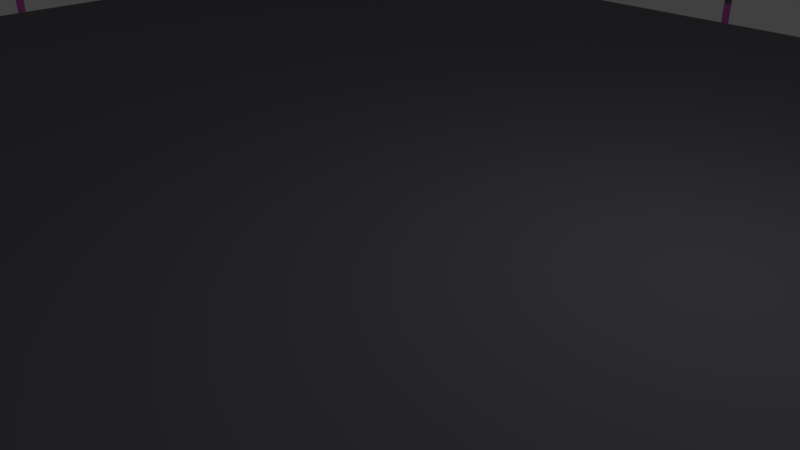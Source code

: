 # Source: FlyingPodium.blend  (saved by Blender 2.79.0; exported with 4.5.12 LTS)
import bpy
from mathutils import Matrix  # noqa: F401  (used for matrix-valued properties, if any)

bpy.ops.wm.read_factory_settings(use_empty=True)
scene = bpy.context.scene
scene.name = 'Scene'

# ---- collections
col_collection_1 = bpy.data.collections.new('Collection 1'); scene.collection.children.link(col_collection_1)

# ---- materials (node trees are filled in below, after node groups)
mat_material_001 = bpy.data.materials.new('Material.001')
mat_material_001.alpha_threshold = 0.0
mat_material_001.use_transparent_shadow = False
mat_material_001.diffuse_color = (0.1713, 0.167, 0.1971, 1.0)
mat_material_001.roughness = 0.5
mat_material_002 = bpy.data.materials.new('Material.002')
mat_material_002.alpha_threshold = 0.0
mat_material_002.use_transparent_shadow = False
mat_material_002.diffuse_color = (0.8, 0.1767, 0.6859, 1.0)
mat_material_002.roughness = 0.5
mat_material_003 = bpy.data.materials.new('Material.003')
mat_material_003.alpha_threshold = 0.0
mat_material_003.use_transparent_shadow = False
mat_material_003.diffuse_color = (0.2989, 0.05808, 0.06751, 1.0)
mat_material_003.roughness = 0.5

# ---- material node trees

# ---- world
world_world = bpy.data.worlds.new('World'); scene.world = world_world
world_world.color = (0.05088, 0.05088, 0.05088)
world_world.use_sun_shadow = False
world_world.sun_shadow_jitter_overblur = 0.0
world_world.cycles.sampling_method = 'MANUAL'

# ---- cameras
cam_camera = bpy.data.cameras.new('Camera')
cam_camera.clip_end = 100.0
cam_camera.lens = 35.0
cam_camera.sensor_width = 32.0
cam_camera.sensor_height = 18.0
cam_camera.ortho_scale = 7.314
cam_camera.dof.focus_distance = 0.0
cam_camera.dof.aperture_fstop = 128.0

# ---- lights
light_lamp = bpy.data.lights.new('Lamp', 'POINT')
light_lamp.transmission_factor = 0.0
light_lamp.cutoff_distance = 30.0
light_lamp.energy = 100.0
light_lamp.shadow_buffer_clip_start = 1.001
light_lamp.shadow_soft_size = 0.1
light_lamp.shadow_maximum_resolution = 0.006
light_lamp.use_absolute_resolution = True

# ---- meshes
me_cylinder = bpy.data.meshes.new('Cylinder')
me_cylinder.from_pydata([(-3.737, 8.11, -1.011), (-4.551, 11.15, 0.9227), (0.3894, 8.11, -1.011), (1.203, 11.15, 0.9227), (3.963, 6.047, -1.011), (6.187, 8.271, 0.9227), (6.026, 2.473, -1.011), (9.064, 3.287, 0.9227), (6.026, -1.653, -1.011), (9.064, -2.467, 0.9227), (3.963, -5.227, -1.011), (6.187, -7.451, 0.9227), (0.3894, -7.29, -1.011), (1.203, -10.33, 0.9227), (-3.737, -7.29, -1.011), (-4.551, -10.33, 0.9227), (-7.311, -5.227, -1.011), (-9.535, -7.451, 0.9227), (-9.374, -1.653, -1.011), (-12.41, -2.467, 0.9227), (-9.374, 2.473, -1.011), (-12.41, 3.287, 0.9227), (-7.311, 6.047, -1.011), (-9.535, 8.271, 0.9227), (-4.596, 11.32, 0.5063), (1.248, 11.32, 0.5063), (6.309, 8.393, 0.5063), (9.232, 3.332, 0.5063), (9.232, -2.512, 0.5063), (6.309, -7.573, 0.5063), (1.248, -10.5, 0.5063), (-4.596, -10.5, 0.5063), (-9.657, -7.573, 0.5063), (-12.58, -2.512, 0.5063), (-12.58, 3.332, 0.5063), (-9.657, 8.393, 0.5063), (-3.951, 8.909, -1.011), (0.6036, 8.909, -1.011), (4.548, 6.632, -1.011), (6.825, 2.687, -1.011), (6.825, -1.867, -1.011), (4.548, -5.812, -1.011), (0.6036, -8.089, -1.011), (-3.951, -8.089, -1.011), (-7.896, -5.812, -1.011), (-10.17, -1.867, -1.011), (-10.17, 2.687, -1.011), (-7.896, 6.632, -1.011), (-2.705, 4.258, -4.079), (-0.6427, 4.258, -4.079), (1.143, 3.227, -3.79), (2.174, 1.441, -4.079), (2.174, -0.6211, -4.079), (1.143, -2.407, -3.79), (-0.6427, -3.438, -4.079), (-2.705, -3.438, -4.079), (-4.491, -2.407, -3.79), (-5.522, -0.6211, -4.079), (-5.522, 1.441, -4.079), (-4.491, 3.227, -3.79), (-3.707, 15.91, -2.17), (0.3625, 15.91, -2.17), (13.82, 2.533, -2.17), (13.82, -1.715, -2.17), (0.5172, -15.08, -2.04), (-3.861, -15.08, -2.04), (-17.19, -1.929, -2.17), (-17.19, 2.747, -2.17), (-3.041, 10.31, -4.351), (-0.3062, 10.31, -4.351), (8.308, 1.835, -4.344), (8.308, -1.014, -4.344), (-0.2047, -9.73, -4.335), (-3.143, -9.73, -4.335), (-11.27, -1.138, -4.378), (-11.27, 1.958, -4.378), (-3.707, 15.91, -1.251), (0.3623, 15.91, -1.251), (13.82, 2.533, -1.251), (13.82, -1.715, -1.251), (0.5169, -15.08, -1.214), (-3.861, -15.08, -1.214), (-17.19, -1.928, -1.251), (-17.19, 2.746, -1.251), (-10.18, 2.176, -4.994), (-10.18, -1.356, -4.994), (7.385, 2.06, -4.994), (-3.274, 9.351, -4.994), (-0.07344, 9.351, -4.994), (7.385, -1.239, -4.994), (0.01126, -8.871, -4.994), (-3.359, -8.871, -4.994), (-3.737, 8.11, -2.103), (0.3894, 8.11, -2.103), (3.963, 6.047, -1.814), (6.026, 2.473, -2.103), (6.026, -1.653, -2.103), (3.963, -5.227, -1.814), (0.3894, -7.29, -2.103), (-3.737, -7.29, -2.103), (-7.311, -5.227, -1.814), (-9.374, -1.653, -2.103), (-9.374, 2.473, -2.103), (-7.311, 6.047, -1.814), (-3.566, 7.47, -3.037), (0.2179, 7.47, -3.037), (3.494, 5.578, -2.748), (5.386, 2.302, -3.037), (5.386, -1.482, -3.037), (3.494, -4.758, -2.748), (0.2179, -6.65, -3.037), (-3.566, -6.65, -3.037), (-6.842, -4.758, -2.748), (-8.734, -1.482, -3.037), (-8.734, 2.302, -3.037), (-6.842, 5.578, -2.748), (-2.904, 5.0, -4.079), (-0.444, 5.0, -4.079), (1.686, 3.77, -3.79), (2.916, 1.64, -4.079), (2.916, -0.8198, -4.079), (1.686, -2.95, -3.79), (-0.444, -4.18, -4.079), (-2.904, -4.18, -4.079), (-5.034, -2.95, -3.79), (-6.264, -0.8198, -4.079), (-6.264, 1.64, -4.079), (-5.034, 3.77, -3.79), (-3.012, 5.406, -2.315), (-0.3352, 5.406, -2.315), (1.983, 4.067, -2.026), (3.322, 1.749, -2.315), (3.322, -0.9286, -2.315), (1.983, -3.247, -2.026), (-0.3352, -4.586, -2.315), (-3.012, -4.586, -2.315), (-5.331, -3.247, -2.026), (-6.67, -0.9286, -2.315), (-6.67, 1.749, -2.315), (-5.331, 4.067, -2.026), (13.32, -0.9811, -1.115), (13.32, -0.9811, 0.7031), (13.42, -1.154, -1.115), (13.42, -1.154, 0.7031), (13.22, -1.154, -1.115), (13.22, -1.154, 0.7031), (13.32, -0.9811, -0.1801), (13.32, -0.9811, 0.426), (13.42, -1.154, 0.426), (13.42, -1.154, -0.1801), (13.22, -1.154, 0.426), (13.22, -1.154, -0.1801), (-3.856, 11.99, -1.134), (0.5083, 11.99, -1.134), (9.901, 2.659, -1.134), (9.901, -1.839, -1.134), (0.6238, -11.16, -1.098), (-3.971, -11.16, -1.098), (-13.27, -1.998, -1.134), (-13.27, 2.819, -1.134), (-3.341, 11.67, -3.126), (-0.006832, 11.67, -3.126), (9.586, 2.139, -3.134), (9.586, -1.319, -3.134), (0.09541, -10.85, -3.216), (-3.443, -10.85, -3.216), (-12.92, -1.483, -3.1), (-12.92, 2.303, -3.1), (13.32, 2.037, 0.426), (13.32, 2.037, -0.1801), (13.22, 1.864, 0.7031), (13.22, 1.864, -1.115), (13.42, 1.864, 0.7031), (13.42, 1.864, -1.115), (13.32, 2.037, 0.7031), (13.32, 2.037, -1.115), (13.42, 1.864, 0.426), (13.42, 1.864, -0.1801), (13.22, 1.864, 0.426), (13.22, 1.864, -0.1801), (-0.1769, 15.33, 0.426), (-0.1769, 15.33, -0.1801), (-0.2765, 15.15, 0.7031), (-0.2765, 15.15, -1.115), (-0.07725, 15.15, 0.7031), (-0.07725, 15.15, -1.115), (-0.1769, 15.33, 0.7031), (-0.1769, 15.33, -1.115), (-0.07725, 15.15, 0.426), (-0.07725, 15.15, -0.1801), (-0.2765, 15.15, 0.426), (-0.2765, 15.15, -0.1801), (-3.223, 15.33, 0.426), (-3.223, 15.33, -0.1801), (-3.323, 15.15, 0.7031), (-3.323, 15.15, -1.115), (-3.124, 15.15, 0.7031), (-3.124, 15.15, -1.115), (-3.223, 15.33, 0.7031), (-3.223, 15.33, -1.115), (-3.124, 15.15, 0.426), (-3.124, 15.15, -0.1801), (-3.323, 15.15, 0.426), (-3.323, 15.15, -0.1801), (-16.62, 2.379, 0.426), (-16.62, 2.379, -0.1801), (-16.72, 2.207, 0.7031), (-16.72, 2.207, -1.115), (-16.52, 2.207, 0.7031), (-16.52, 2.207, -1.115), (-16.62, 2.379, 0.7031), (-16.62, 2.379, -1.115), (-16.52, 2.207, 0.426), (-16.52, 2.207, -0.1801), (-16.72, 2.207, 0.426), (-16.72, 2.207, -0.1801), (-16.62, -1.242, 0.426), (-16.62, -1.242, -0.1801), (-16.72, -1.415, 0.7031), (-16.72, -1.415, -1.115), (-16.52, -1.415, 0.7031), (-16.52, -1.415, -1.115), (-16.62, -1.242, 0.7031), (-16.62, -1.242, -1.115), (-16.52, -1.415, 0.426), (-16.52, -1.415, -0.1801), (-16.72, -1.415, 0.426), (-16.72, -1.415, -0.1801), (-3.376, -14.42, 0.426), (-3.376, -14.42, -0.1801), (-3.476, -14.6, 0.7031), (-3.476, -14.6, -1.115), (-3.276, -14.6, 0.7031), (-3.276, -14.6, -1.115), (-3.376, -14.42, 0.7031), (-3.376, -14.42, -1.115), (-3.276, -14.6, 0.426), (-3.276, -14.6, -0.1801), (-3.476, -14.6, 0.426), (-3.476, -14.6, -0.1801), (0.03418, -14.43, 0.426), (0.03418, -14.43, -0.1801), (-0.06545, -14.6, 0.7031), (-0.06545, -14.6, -1.115), (0.1338, -14.6, 0.7031), (0.1338, -14.6, -1.115), (0.03418, -14.43, 0.7031), (0.03418, -14.43, -1.115), (0.1338, -14.6, 0.426), (0.1338, -14.6, -0.1801), (-0.06545, -14.6, 0.426), (-0.06545, -14.6, -0.1801), (-3.857, 11.99, -2.832), (0.5092, 11.99, -2.832), (9.905, 2.66, -2.832), (9.905, -1.84, -2.832), (0.6248, -11.16, -2.906), (-3.972, -11.16, -2.906), (-13.27, -1.999, -2.832), (-13.27, 2.82, -2.832), (-3.414, 9.985, -4.645), (0.0663, 9.985, -4.645), (7.99, 2.204, -4.645), (7.99, -1.384, -4.645), (0.1584, -9.42, -4.645), (-3.506, -9.42, -4.645), (-10.92, -1.511, -4.645), (-10.92, 2.331, -4.645), (9.201, 2.139, -2.727), (9.201, -1.319, -2.727), (7.923, 1.835, -3.937), (7.923, -1.014, -3.937), (-3.341, 11.24, -2.656), (-0.006832, 11.24, -2.656), (-3.041, 9.886, -3.881), (-0.3062, 9.886, -3.881), (-12.61, -1.483, -2.692), (-12.61, 2.303, -2.692), (-10.95, -1.138, -3.969), (-10.95, 1.958, -3.969), (0.09541, -10.39, -2.753), (-3.443, -10.39, -2.753), (-0.2047, -9.268, -3.872), (-3.143, -9.268, -3.872)], [], [(24, 1, 3, 25), (25, 3, 5, 26), (26, 5, 7, 27), (27, 7, 9, 28), (28, 9, 11, 29), (29, 11, 13, 30), (30, 13, 15, 31), (31, 15, 17, 32), (32, 17, 19, 33), (33, 19, 21, 34), (3, 1, 23, 21, 19, 17, 15, 13, 11, 9, 7, 5), (34, 21, 23, 35), (35, 23, 1, 24), (14, 16, 100, 99), (14, 99, 265, 257), (38, 37, 25, 26), (39, 38, 26, 27), (46, 20, 259, 159), (41, 40, 28, 29), (42, 41, 29, 30), (44, 43, 31, 32), (45, 44, 32, 33), (47, 46, 34, 35), (36, 47, 35, 24), (18, 45, 158, 258), (4, 2, 37, 38), (6, 4, 38, 39), (10, 8, 40, 41), (12, 10, 41, 42), (16, 14, 43, 44), (18, 16, 44, 45), (20, 102, 267, 259), (22, 20, 46, 47), (0, 22, 47, 36), (52, 53, 133, 132), (8, 10, 97, 96), (22, 0, 92, 103), (2, 4, 94, 93), (16, 18, 101, 100), (10, 12, 98, 97), (4, 6, 95, 94), (95, 6, 254, 262), (43, 14, 257, 157), (20, 22, 103, 102), (61, 60, 76, 77), (63, 62, 78, 79), (65, 64, 80, 81), (67, 66, 82, 83), (167, 75, 279, 277), (73, 72, 282, 283), (163, 71, 271, 269), (69, 68, 274, 275), (37, 2, 253, 153), (8, 96, 263, 255), (0, 36, 152, 252), (92, 0, 252, 260), (6, 39, 154, 254), (40, 8, 255, 155), (2, 93, 261, 253), (101, 18, 258, 266), (12, 42, 156, 256), (98, 12, 256, 264), (28, 40, 39, 27), (24, 25, 37, 36), (152, 36, 37, 153), (155, 154, 39, 40), (30, 31, 43, 42), (43, 157, 156, 42), (34, 46, 45, 33), (159, 158, 45, 46), (106, 105, 93, 94), (107, 106, 94, 95), (109, 108, 96, 97), (110, 109, 97, 98), (112, 111, 99, 100), (113, 112, 100, 101), (115, 114, 102, 103), (104, 115, 103, 92), (117, 116, 104, 105), (118, 117, 105, 106), (119, 118, 106, 107), (120, 119, 107, 108), (121, 120, 108, 109), (122, 121, 109, 110), (123, 122, 110, 111), (124, 123, 111, 112), (125, 124, 112, 113), (126, 125, 113, 114), (127, 126, 114, 115), (116, 127, 115, 104), (49, 48, 116, 117), (50, 49, 117, 118), (51, 50, 118, 119), (52, 51, 119, 120), (53, 52, 120, 121), (54, 53, 121, 122), (55, 54, 122, 123), (56, 55, 123, 124), (57, 56, 124, 125), (58, 57, 125, 126), (59, 58, 126, 127), (48, 59, 127, 116), (128, 129, 130, 131, 132, 133, 134, 135, 136, 137, 138, 139), (59, 48, 128, 139), (49, 50, 130, 129), (56, 57, 137, 136), (53, 54, 134, 133), (50, 51, 131, 130), (57, 58, 138, 137), (54, 55, 135, 134), (51, 52, 132, 131), (58, 59, 139, 138), (48, 49, 129, 128), (55, 56, 136, 135), (263, 89, 86, 262), (265, 91, 90, 264), (267, 84, 85, 266), (261, 88, 87, 260), (101, 266, 85, 113), (84, 114, 113, 85), (98, 264, 90, 110), (99, 111, 91, 265), (91, 111, 110, 90), (102, 114, 84, 267), (89, 108, 107, 86), (96, 108, 89, 263), (95, 262, 86, 107), (88, 105, 104, 87), (92, 260, 87, 104), (93, 105, 88, 261), (147, 141, 143, 148), (148, 143, 145, 150), (143, 141, 145), (150, 145, 141, 147), (140, 142, 144), (144, 151, 146, 140), (151, 150, 147, 146), (142, 149, 151, 144), (149, 148, 150, 151), (140, 146, 149, 142), (146, 147, 148, 149), (77, 76, 152, 153), (79, 78, 154, 155), (81, 80, 156, 157), (83, 82, 158, 159), (60, 61, 253, 252), (62, 63, 255, 254), (64, 65, 257, 256), (66, 67, 259, 258), (61, 77, 153, 253), (76, 60, 252, 152), (78, 62, 254, 154), (63, 79, 155, 255), (80, 64, 256, 156), (65, 81, 157, 257), (82, 66, 258, 158), (67, 83, 159, 259), (171, 179, 169, 175), (175, 173, 171), (178, 170, 174, 168), (172, 174, 170), (176, 172, 170, 178), (168, 174, 172, 176), (179, 178, 168, 169), (173, 177, 179, 171), (177, 176, 178, 179), (175, 169, 177, 173), (169, 168, 176, 177), (183, 191, 181, 187), (187, 185, 183), (190, 182, 186, 180), (184, 186, 182), (188, 184, 182, 190), (180, 186, 184, 188), (191, 190, 180, 181), (185, 189, 191, 183), (189, 188, 190, 191), (187, 181, 189, 185), (181, 180, 188, 189), (195, 203, 193, 199), (199, 197, 195), (202, 194, 198, 192), (196, 198, 194), (200, 196, 194, 202), (192, 198, 196, 200), (203, 202, 192, 193), (197, 201, 203, 195), (201, 200, 202, 203), (199, 193, 201, 197), (193, 192, 200, 201), (207, 215, 205, 211), (211, 209, 207), (214, 206, 210, 204), (208, 210, 206), (212, 208, 206, 214), (204, 210, 208, 212), (215, 214, 204, 205), (209, 213, 215, 207), (213, 212, 214, 215), (211, 205, 213, 209), (205, 204, 212, 213), (219, 227, 217, 223), (223, 221, 219), (226, 218, 222, 216), (220, 222, 218), (224, 220, 218, 226), (216, 222, 220, 224), (227, 226, 216, 217), (221, 225, 227, 219), (225, 224, 226, 227), (223, 217, 225, 221), (217, 216, 224, 225), (231, 239, 229, 235), (235, 233, 231), (238, 230, 234, 228), (232, 234, 230), (236, 232, 230, 238), (228, 234, 232, 236), (239, 238, 228, 229), (233, 237, 239, 231), (237, 236, 238, 239), (235, 229, 237, 233), (229, 228, 236, 237), (243, 251, 241, 247), (247, 245, 243), (250, 242, 246, 240), (244, 246, 242), (248, 244, 242, 250), (240, 246, 244, 248), (251, 250, 240, 241), (245, 249, 251, 243), (249, 248, 250, 251), (247, 241, 249, 245), (241, 240, 248, 249), (161, 160, 252, 253), (163, 162, 254, 255), (165, 164, 256, 257), (167, 166, 258, 259), (68, 69, 261, 260), (70, 71, 263, 262), (72, 73, 265, 264), (74, 75, 267, 266), (73, 165, 257, 265), (71, 163, 255, 263), (160, 68, 260, 252), (69, 161, 253, 261), (166, 74, 266, 258), (164, 72, 264, 256), (162, 70, 262, 254), (75, 167, 259, 267), (268, 269, 271, 270), (71, 70, 270, 271), (70, 162, 268, 270), (162, 163, 269, 268), (272, 273, 275, 274), (160, 161, 273, 272), (161, 69, 275, 273), (68, 160, 272, 274), (276, 277, 279, 278), (75, 74, 278, 279), (166, 167, 277, 276), (74, 166, 276, 278), (280, 281, 283, 282), (164, 165, 281, 280), (72, 164, 280, 282), (165, 73, 283, 281)])
me_cylinder.polygons.foreach_set('material_index', [1, 1, 1, 1, 1, 1, 1, 1, 1, 1, 0, 1, 1, 0, 2, 0, 0, 2, 0, 0, 0, 0, 0, 0, 2, 0, 0, 0, 0, 0, 0, 2, 0, 0, 0, 0, 0, 0, 0, 0, 0, 2, 2, 0, 1, 1, 1, 1, 2, 2, 2, 2, 2, 2, 2, 2, 2, 2, 2, 2, 2, 2, 0, 0, 2, 2, 0, 2, 0, 2, 0, 0, 0, 0, 0, 0, 0, 0, 0, 0, 0, 0, 0, 0, 0, 0, 0, 0, 0, 0, 0, 0, 0, 0, 0, 0, 0, 0, 0, 0, 0, 0, 0, 0, 0, 0, 0, 0, 0, 0, 0, 0, 0, 0, 2, 2, 2, 2, 2, 2, 2, 2, 2, 2, 2, 2, 2, 2, 2, 2, 0, 0, 0, 0, 0, 2, 1, 2, 1, 2, 1, 2, 2, 2, 2, 2, 2, 2, 2, 2, 2, 2, 2, 2, 2, 2, 2, 2, 0, 0, 0, 0, 0, 1, 2, 1, 2, 1, 2, 0, 0, 0, 0, 0, 1, 2, 1, 2, 1, 2, 0, 0, 0, 0, 0, 1, 2, 1, 2, 1, 2, 0, 0, 0, 0, 0, 1, 2, 1, 2, 1, 2, 0, 0, 0, 0, 0, 1, 2, 1, 2, 1, 2, 0, 0, 0, 0, 0, 1, 2, 1, 2, 1, 2, 0, 0, 0, 0, 0, 1, 2, 1, 2, 1, 2, 2, 2, 2, 2, 2, 2, 2, 2, 2, 2, 2, 2, 2, 2, 2, 2, 2, 2, 2, 2, 2, 2, 2, 2, 2, 2, 2, 2, 2, 2, 2])
me_cylinder.materials.append(mat_material_001)
me_cylinder.materials.append(mat_material_002)
me_cylinder.materials.append(mat_material_003)
me_cylinder.use_remesh_preserve_volume = False
me_cylinder.use_remesh_preserve_attributes = False
me_cylinder.use_mirror_vertex_groups = False
me_cylinder.update()

# ---- objects
ob_cylinder = bpy.data.objects.new('Cylinder', me_cylinder)
ob_lamp = bpy.data.objects.new('Lamp', light_lamp)
ob_camera = bpy.data.objects.new('Camera', cam_camera)

# ---- transforms, parenting, visibility, modifiers, constraints
ob_cylinder.location = (0.0, 0.0, 0.0)
ob_cylinder.lineart.crease_threshold = 0.0
ob_lamp.location = (4.076, 1.005, 5.904)
ob_lamp.rotation_euler = (0.6503, 0.05522, 1.866)
ob_lamp.lock_rotations_4d = False
ob_lamp.empty_display_type = 'ARROWS'
ob_lamp.color = (0.0, 0.0, 0.0, 0.0)
ob_lamp.lineart.crease_threshold = 0.0
ob_camera.location = (7.481, -6.508, 5.344)
ob_camera.rotation_euler = (1.109, 0.0, 0.8149)
ob_camera.lock_rotations_4d = False
ob_camera.empty_display_type = 'ARROWS'
ob_camera.color = (0.0, 0.0, 0.0, 0.0)
ob_camera.display_type = 'WIRE'
ob_camera.lineart.crease_threshold = 0.0

# ---- collection membership
col_collection_1.objects.link(ob_cylinder)
col_collection_1.objects.link(ob_lamp)
col_collection_1.objects.link(ob_camera)

# ---- scene / render settings (as saved in the file)
scene.camera = ob_camera
scene.frame_start = 1; scene.frame_end = 250; scene.frame_set(1)
scene.render.engine = 'BLENDER_EEVEE_NEXT'
scene.render.resolution_percentage = 50
scene.render.dither_intensity = 0.0
scene.cycles.use_denoising = False
scene.cycles.samples = 128
scene.cycles.sampling_pattern = 'TABULATED_SOBOL'
scene.cycles.use_adaptive_sampling = False
scene.cycles.use_light_tree = False
scene.cycles.blur_glossy = 0.0
scene.cycles.sample_clamp_indirect = 0.0
scene.view_settings.view_transform = 'Standard'
bpy.context.view_layer.update()
